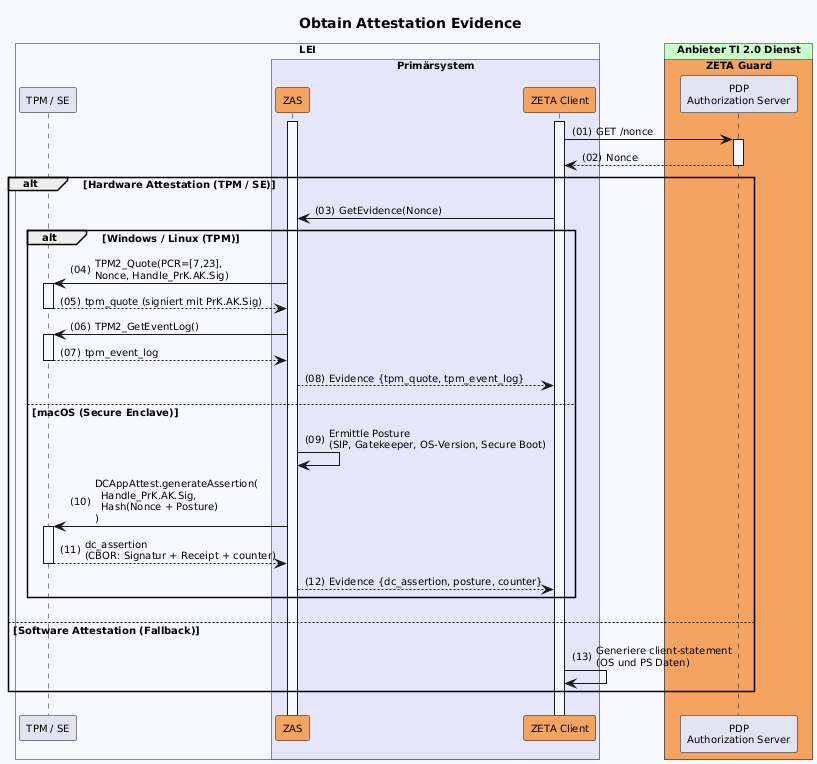

The diagram above was rendered by PlantUML. Its source (embedded in the PNG):
@startuml "obtain-attestation-evidence"
autonumber "(00)"
skinparam defaultFontSize 10
skinparam defaultFontName Helvetica
skinparam DefaultMonospacedFontName Courier
skinparam lengthAdjust none
skinparam sequenceReferenceBackgroundColor White
skinparam SequenceReferenceFontSize 12
skinparam sequenceMessageAlign left

title Obtain Attestation Evidence

!pragma teoz true

box "LEI" #GhostWhite
  participant "TPM / SE" as TPM
  box "Primärsystem" #Lavender
      participant ZAS as "ZAS" #SandyBrown
      participant Client as "ZETA Client" #SandyBrown
  end box
end box

box "Anbieter TI 2.0 Dienst" #TECHNOLOGY
  box "ZETA Guard" #SandyBrown
    participant AuthS as "PDP\nAuthorization Server" 
  end box
end box


Client++
ZAS++
Client -> AuthS ++ : GET /nonce
AuthS --> Client -- : Nonce

alt Hardware Attestation (TPM / SE)
    Client -> ZAS : GetEvidence(Nonce)
    alt Windows / Linux (TPM)
        ZAS -> TPM++ : TPM2_Quote(PCR=[7,23],\nNonce, Handle_PrK.AK.Sig)
        TPM --> ZAS -- : tpm_quote (signiert mit PrK.AK.Sig)
        ZAS -> TPM++ : TPM2_GetEventLog()
        TPM --> ZAS -- : tpm_event_log
        ZAS --> Client : Evidence {tpm_quote, tpm_event_log}
    else macOS (Secure Enclave)
        ZAS -> ZAS: Ermittle Posture\n(SIP, Gatekeeper, OS-Version, Secure Boot)
        ZAS -> TPM++ : DCAppAttest.generateAssertion(\n  Handle_PrK.AK.Sig,\n  Hash(Nonce + Posture)\n)
        TPM --> ZAS-- : dc_assertion\n(CBOR: Signatur + Receipt + counter)
        ZAS --> Client : Evidence {dc_assertion, posture, counter}
    end
else Software Attestation (Fallback)
    Client -> Client: Generiere client-statement\n(OS und PS Daten)
end

@enduml